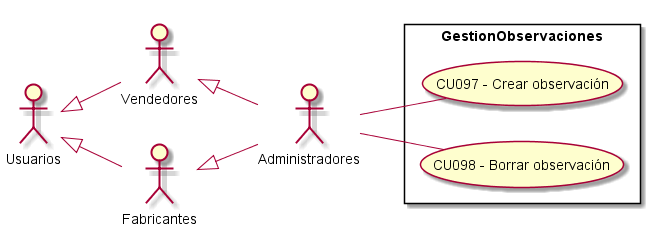

The diagram above was rendered by PlantUML. Its source (embedded in the PNG):
@startuml GestionObservaciones
top to bottom direction
:Usuarios: 
:Administradores: 
:Vendedores:
:Fabricantes:

Usuarios <|-- Vendedores
Usuarios <|-- Fabricantes
Vendedores <|-- Administradores
Fabricantes <|-- Administradores

 left to right direction

rectangle GestionObservaciones{
    UseCase "CU097 - Crear observación" as C
    UseCase "CU098 - Borrar observación" as B
}
    Administradores -- C
    Administradores -- B
@enduml